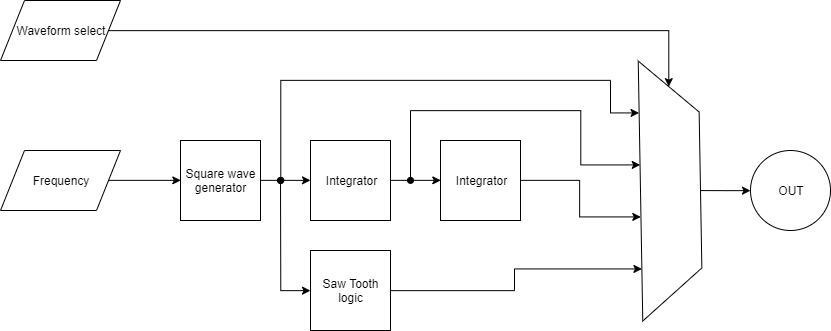

The diagram above was exported from draw.io. Its source (the exported page's mxGraphModel, read from the mxfile embedded in the PNG):
<mxGraphModel dx="1170" dy="691" grid="1" gridSize="10" guides="1" tooltips="1" connect="1" arrows="1" fold="1" page="1" pageScale="1" pageWidth="1654" pageHeight="1169" math="0" shadow="0">
  <root>
    <mxCell id="0" />
    <mxCell id="1" parent="0" />
    <mxCell id="xWuoxx__J80gOYC3ayX--5" style="edgeStyle=orthogonalEdgeStyle;rounded=0;orthogonalLoop=1;jettySize=auto;html=1;exitX=1;exitY=0.5;exitDx=0;exitDy=0;entryX=0;entryY=0.5;entryDx=0;entryDy=0;" edge="1" parent="1" source="xWuoxx__J80gOYC3ayX--1" target="xWuoxx__J80gOYC3ayX--2">
      <mxGeometry relative="1" as="geometry" />
    </mxCell>
    <mxCell id="xWuoxx__J80gOYC3ayX--1" value="Square wave generator" style="whiteSpace=wrap;html=1;aspect=fixed;" vertex="1" parent="1">
      <mxGeometry x="300" y="260" width="80" height="80" as="geometry" />
    </mxCell>
    <mxCell id="xWuoxx__J80gOYC3ayX--6" style="edgeStyle=orthogonalEdgeStyle;rounded=0;orthogonalLoop=1;jettySize=auto;html=1;exitX=1;exitY=0.5;exitDx=0;exitDy=0;entryX=0;entryY=0.5;entryDx=0;entryDy=0;" edge="1" parent="1" source="xWuoxx__J80gOYC3ayX--2" target="xWuoxx__J80gOYC3ayX--4">
      <mxGeometry relative="1" as="geometry" />
    </mxCell>
    <mxCell id="xWuoxx__J80gOYC3ayX--2" value="Integrator" style="whiteSpace=wrap;html=1;aspect=fixed;" vertex="1" parent="1">
      <mxGeometry x="430" y="260" width="80" height="80" as="geometry" />
    </mxCell>
    <mxCell id="xWuoxx__J80gOYC3ayX--7" style="edgeStyle=orthogonalEdgeStyle;rounded=0;orthogonalLoop=1;jettySize=auto;html=1;exitX=0;exitY=0.5;exitDx=0;exitDy=0;endArrow=oval;endFill=1;startArrow=classic;startFill=1;" edge="1" parent="1" source="xWuoxx__J80gOYC3ayX--3">
      <mxGeometry relative="1" as="geometry">
        <mxPoint x="400" y="300" as="targetPoint" />
      </mxGeometry>
    </mxCell>
    <mxCell id="xWuoxx__J80gOYC3ayX--15" style="edgeStyle=orthogonalEdgeStyle;rounded=0;orthogonalLoop=1;jettySize=auto;html=1;exitX=1;exitY=0.5;exitDx=0;exitDy=0;entryX=0.8;entryY=1;entryDx=0;entryDy=0;startArrow=none;startFill=0;endArrow=classic;endFill=1;" edge="1" parent="1" source="xWuoxx__J80gOYC3ayX--3" target="xWuoxx__J80gOYC3ayX--13">
      <mxGeometry relative="1" as="geometry" />
    </mxCell>
    <mxCell id="xWuoxx__J80gOYC3ayX--3" value="Saw Tooth logic" style="whiteSpace=wrap;html=1;aspect=fixed;" vertex="1" parent="1">
      <mxGeometry x="430" y="370" width="80" height="80" as="geometry" />
    </mxCell>
    <mxCell id="xWuoxx__J80gOYC3ayX--16" style="edgeStyle=orthogonalEdgeStyle;rounded=0;orthogonalLoop=1;jettySize=auto;html=1;exitX=1;exitY=0.5;exitDx=0;exitDy=0;entryX=0.6;entryY=1;entryDx=0;entryDy=0;startArrow=none;startFill=0;endArrow=classic;endFill=1;" edge="1" parent="1" source="xWuoxx__J80gOYC3ayX--4" target="xWuoxx__J80gOYC3ayX--13">
      <mxGeometry relative="1" as="geometry" />
    </mxCell>
    <mxCell id="xWuoxx__J80gOYC3ayX--4" value="Integrator" style="whiteSpace=wrap;html=1;aspect=fixed;" vertex="1" parent="1">
      <mxGeometry x="560" y="260" width="80" height="80" as="geometry" />
    </mxCell>
    <mxCell id="xWuoxx__J80gOYC3ayX--11" style="edgeStyle=orthogonalEdgeStyle;rounded=0;orthogonalLoop=1;jettySize=auto;html=1;exitX=1;exitY=0.5;exitDx=0;exitDy=0;entryX=0;entryY=0.5;entryDx=0;entryDy=0;startArrow=none;startFill=0;endArrow=classic;endFill=1;" edge="1" parent="1" source="xWuoxx__J80gOYC3ayX--10" target="xWuoxx__J80gOYC3ayX--1">
      <mxGeometry relative="1" as="geometry" />
    </mxCell>
    <mxCell id="xWuoxx__J80gOYC3ayX--10" value="Frequency" style="shape=parallelogram;perimeter=parallelogramPerimeter;whiteSpace=wrap;html=1;" vertex="1" parent="1">
      <mxGeometry x="120" y="270" width="120" height="60" as="geometry" />
    </mxCell>
    <mxCell id="xWuoxx__J80gOYC3ayX--17" style="edgeStyle=orthogonalEdgeStyle;rounded=0;orthogonalLoop=1;jettySize=auto;html=1;exitX=0.4;exitY=1;exitDx=0;exitDy=0;startArrow=classic;startFill=1;endArrow=oval;endFill=1;" edge="1" parent="1" source="xWuoxx__J80gOYC3ayX--13">
      <mxGeometry relative="1" as="geometry">
        <mxPoint x="530" y="300" as="targetPoint" />
        <Array as="points">
          <mxPoint x="700" y="284" />
          <mxPoint x="700" y="230" />
          <mxPoint x="530" y="230" />
        </Array>
      </mxGeometry>
    </mxCell>
    <mxCell id="xWuoxx__J80gOYC3ayX--18" style="edgeStyle=orthogonalEdgeStyle;rounded=0;orthogonalLoop=1;jettySize=auto;html=1;exitX=0.2;exitY=1;exitDx=0;exitDy=0;startArrow=classic;startFill=1;endArrow=oval;endFill=1;" edge="1" parent="1" source="xWuoxx__J80gOYC3ayX--13">
      <mxGeometry relative="1" as="geometry">
        <mxPoint x="400" y="300" as="targetPoint" />
        <Array as="points">
          <mxPoint x="730" y="232" />
          <mxPoint x="730" y="200" />
          <mxPoint x="400" y="200" />
        </Array>
      </mxGeometry>
    </mxCell>
    <mxCell id="xWuoxx__J80gOYC3ayX--26" value="" style="edgeStyle=orthogonalEdgeStyle;rounded=0;orthogonalLoop=1;jettySize=auto;html=1;startArrow=none;startFill=0;endArrow=classic;endFill=1;entryX=0;entryY=0.5;entryDx=0;entryDy=0;" edge="1" parent="1" source="xWuoxx__J80gOYC3ayX--13" target="xWuoxx__J80gOYC3ayX--27">
      <mxGeometry relative="1" as="geometry">
        <mxPoint x="870" y="310" as="targetPoint" />
      </mxGeometry>
    </mxCell>
    <mxCell id="xWuoxx__J80gOYC3ayX--13" value="" style="shape=trapezoid;perimeter=trapezoidPerimeter;whiteSpace=wrap;html=1;points=[[0.2,1],[0.4,1],[0.6,1],[0.8,1],[0,0.5],[0.5,0]];rotation=89;" vertex="1" parent="1">
      <mxGeometry x="660" y="280" width="260" height="60" as="geometry" />
    </mxCell>
    <mxCell id="xWuoxx__J80gOYC3ayX--20" style="edgeStyle=orthogonalEdgeStyle;rounded=0;orthogonalLoop=1;jettySize=auto;html=1;exitX=1;exitY=0.5;exitDx=0;exitDy=0;entryX=0;entryY=0.5;entryDx=0;entryDy=0;startArrow=none;startFill=0;endArrow=classic;endFill=1;" edge="1" parent="1" source="xWuoxx__J80gOYC3ayX--19" target="xWuoxx__J80gOYC3ayX--13">
      <mxGeometry relative="1" as="geometry">
        <Array as="points">
          <mxPoint x="788" y="150" />
        </Array>
      </mxGeometry>
    </mxCell>
    <mxCell id="xWuoxx__J80gOYC3ayX--19" value="Waveform select" style="shape=parallelogram;perimeter=parallelogramPerimeter;whiteSpace=wrap;html=1;" vertex="1" parent="1">
      <mxGeometry x="120" y="120" width="120" height="60" as="geometry" />
    </mxCell>
    <mxCell id="xWuoxx__J80gOYC3ayX--27" value="OUT" style="ellipse;whiteSpace=wrap;html=1;aspect=fixed;" vertex="1" parent="1">
      <mxGeometry x="870" y="270" width="80" height="80" as="geometry" />
    </mxCell>
  </root>
</mxGraphModel>